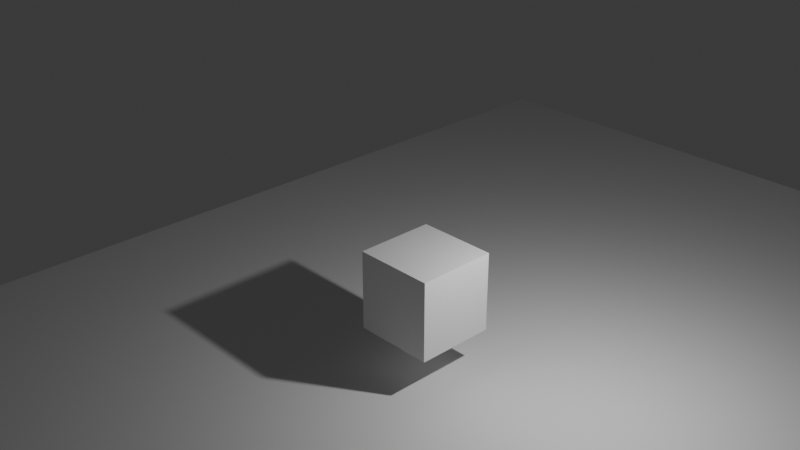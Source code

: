 # Source: aula13.blend  (saved by Blender 4.2.66; exported with 4.5.12 LTS)
import bpy
from mathutils import Matrix  # noqa: F401  (used for matrix-valued properties, if any)

bpy.ops.wm.read_factory_settings(use_empty=True)
scene = bpy.context.scene
scene.name = 'Scene'

# ---- collections
col_collection = bpy.data.collections.new('Collection'); scene.collection.children.link(col_collection)

# ---- materials (node trees are filled in below, after node groups)
mat_material = bpy.data.materials.new('Material')
mat_material.alpha_threshold = 0.0
mat_material.use_transparent_shadow = False
mat_material.roughness = 0.5
mat_material.line_color = (0.0, 0.0, 0.0, 1.0)

# ---- material node trees
mat_material.use_nodes = True; mat_material.node_tree.nodes.clear()
_N = mat_material.node_tree.nodes; _L = mat_material.node_tree.links
n0 = _N.new('ShaderNodeOutputMaterial'); n0.name = 'Material Output'; n0.location = (300, 300)
n1 = _N.new('ShaderNodeBsdfPrincipled'); n1.name = 'Principled BSDF'; n1.location = (10, 300)
n1.inputs[3].default_value = 1.45
_L.new(n1.outputs[0], n0.inputs[0])
n0.is_active_output = True

# ---- world
world_world = bpy.data.worlds.new('World'); scene.world = world_world
world_world.use_nodes = True; world_world.node_tree.nodes.clear()
_N = world_world.node_tree.nodes; _L = world_world.node_tree.links
n0 = _N.new('ShaderNodeOutputWorld'); n0.name = 'World Output'; n0.location = (300, 300)
n1 = _N.new('ShaderNodeBackground'); n1.name = 'Background'; n1.location = (10, 300)
n1.inputs[0].default_value = (0.05088, 0.05088, 0.05088, 1.0)
_L.new(n1.outputs[0], n0.inputs[0])
n0.is_active_output = True
world_world.color = (0.05088, 0.05088, 0.05088)
world_world.sun_shadow_jitter_overblur = 0.0

# ---- cameras
cam_camera = bpy.data.cameras.new('Camera')
cam_camera.clip_end = 100.0
cam_camera.ortho_scale = 7.314

# ---- lights
light_light = bpy.data.lights.new('Light', 'POINT')
light_light.energy = 1000.0
light_light.shadow_soft_size = 0.1

# ---- meshes
me_cube = bpy.data.meshes.new('Cube')
me_cube.from_pydata([(1.0, 1.0, 1.0), (1.0, 1.0, -1.0), (1.0, -1.0, 1.0), (1.0, -1.0, -1.0), (-1.0, 1.0, 1.0), (-1.0, 1.0, -1.0), (-1.0, -1.0, 1.0), (-1.0, -1.0, -1.0)], [], [(0, 4, 6, 2), (3, 2, 6, 7), (7, 6, 4, 5), (5, 1, 3, 7), (1, 0, 2, 3), (5, 4, 0, 1)])
_uv = me_cube.uv_layers.new(name='UVMap')
_uv.uv.foreach_set('vector', [0.625, 0.5, 0.875, 0.5, 0.875, 0.75, 0.625, 0.75, 0.375, 0.75, 0.625, 0.75, 0.625, 1.0, 0.375, 1.0, 0.375, 0.0, 0.625, 0.0, 0.625, 0.25, 0.375, 0.25, 0.125, 0.5, 0.375, 0.5, 0.375, 0.75, 0.125, 0.75, 0.375, 0.5, 0.625, 0.5, 0.625, 0.75, 0.375, 0.75, 0.375, 0.25, 0.625, 0.25, 0.625, 0.5, 0.375, 0.5])
me_cube.materials.append(mat_material)
me_cube.use_mirror_vertex_groups = False
me_cube.update()
me_plane = bpy.data.meshes.new('Plane')
me_plane.from_pydata([(-1.0, -1.0, 0.0), (1.0, -1.0, 0.0), (-1.0, 1.0, 0.0), (1.0, 1.0, 0.0)], [], [(0, 1, 3, 2)])
_uv = me_plane.uv_layers.new(name='UVMap')
_uv.uv.foreach_set('vector', [0.0, 0.0, 1.0, 0.0, 1.0, 1.0, 0.0, 1.0])
me_plane.update()

# ---- objects
ob_cube = bpy.data.objects.new('Cube', me_cube)
ob_light = bpy.data.objects.new('Light', light_light)
ob_camera = bpy.data.objects.new('Camera', cam_camera)
ob_plane = bpy.data.objects.new('Plane', me_plane)

# ---- transforms, parenting, visibility, modifiers, constraints
ob_cube.location = (0.0, 0.0, 2.007)
ob_cube.lock_rotations_4d = False
ob_cube.empty_display_type = 'ARROWS'
ob_cube.lineart.crease_threshold = 0.0
ob_light.location = (4.076, 1.005, 5.904)
ob_light.rotation_euler = (0.6503, 0.05522, 1.866)
ob_light.lock_rotations_4d = False
ob_light.empty_display_type = 'ARROWS'
ob_light.color = (0.0, 0.0, 0.0, 0.0)
ob_light.lineart.crease_threshold = 0.0
ob_camera.location = (15.58, -15.47, 14.61)
ob_camera.rotation_euler = (1.109, 0.0, 0.8149)
ob_camera.lock_rotations_4d = False
ob_camera.empty_display_type = 'ARROWS'
ob_camera.color = (0.0, 0.0, 0.0, 0.0)
ob_camera.display_type = 'WIRE'
ob_camera.lineart.crease_threshold = 0.0
ob_plane.location = (0.0, 0.0, 0.0)
ob_plane.scale = (10.45, 15.48, 10.45)

# ---- collection membership
col_collection.objects.link(ob_cube)
col_collection.objects.link(ob_light)
col_collection.objects.link(ob_camera)
col_collection.objects.link(ob_plane)

# ---- scene / render settings (as saved in the file)
scene.camera = ob_camera
scene.frame_start = 1; scene.frame_end = 250; scene.frame_set(199)
scene.render.engine = 'BLENDER_EEVEE_NEXT'
bpy.context.view_layer.update()
